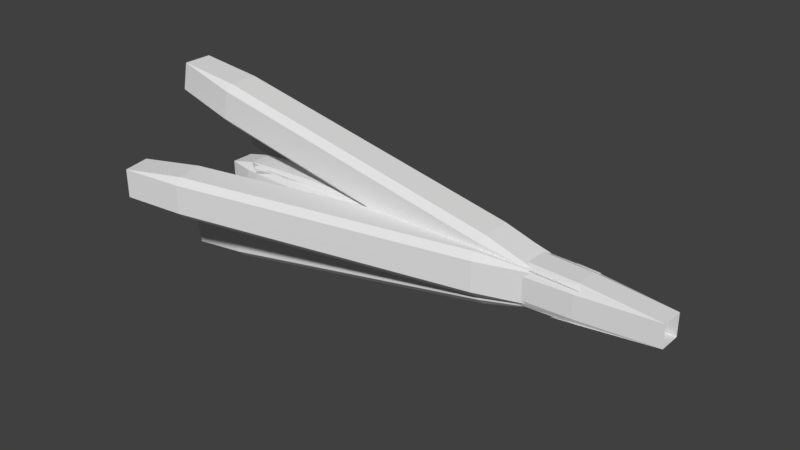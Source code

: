 # Source: QuakeGun_1.blend  (saved by Blender 2.79.0; exported with 4.5.12 LTS)
import bpy
from mathutils import Matrix  # noqa: F401  (used for matrix-valued properties, if any)

bpy.ops.wm.read_factory_settings(use_empty=True)
scene = bpy.context.scene
scene.name = 'Scene'

# ---- collections
col_collection_1 = bpy.data.collections.new('Collection 1'); scene.collection.children.link(col_collection_1)

# ---- world
world_world = bpy.data.worlds.new('World'); scene.world = world_world
world_world.color = (0.05088, 0.05088, 0.05088)
world_world.use_sun_shadow = False
world_world.sun_shadow_jitter_overblur = 0.0
world_world.cycles.sampling_method = 'MANUAL'

# ---- meshes
me_cube_005 = bpy.data.meshes.new('Cube.005')
me_cube_005.from_pydata([(-0.8192, -0.5314, -0.8808), (-0.5314, -0.5314, -1.0), (-0.5314, -0.8192, -0.8808), (-0.8376, -0.8376, -0.7247), (-0.5314, -0.8808, -0.8192), (-0.5314, -1.0, -0.5314), (-0.8192, -0.8808, -0.5314), (-0.8376, -0.7247, -0.8376), (-0.8808, -0.5314, -0.8192), (-0.7247, -0.8376, -0.8376), (-0.8808, -0.8192, -0.5314), (-1.0, -0.5314, -0.5314), (-0.8192, -0.8808, 0.5314), (-0.5314, -1.0, 0.5314), (-0.5314, -0.8808, 0.8192), (-0.8376, -0.7247, 0.8376), (-0.5314, -0.8192, 0.8808), (-0.5314, -0.5314, 1.0), (-0.8192, -0.5314, 0.8808), (-0.8376, -0.8376, 0.7247), (-0.8808, -0.8192, 0.5314), (-0.7247, -0.8376, 0.8376), (-0.8808, -0.5314, 0.8192), (-1.0, -0.5314, 0.5314), (-0.5314, 0.8192, -0.8808), (-0.5314, 0.5314, -1.0), (-0.8192, 0.5314, -0.8808), (-0.8376, 0.8376, -0.7247), (-0.8808, 0.5314, -0.8192), (-1.0, 0.5314, -0.5314), (-0.8808, 0.8192, -0.5314), (-0.7247, 0.8376, -0.8376), (-0.5314, 0.8808, -0.8192), (-0.8376, 0.7247, -0.8376), (-0.8192, 0.8808, -0.5314), (-0.5314, 1.0, -0.5314), (-0.8192, 0.5314, 0.8808), (-0.5314, 0.5314, 1.0), (-0.5314, 0.8192, 0.8808), (-0.8376, 0.8376, 0.7247), (-0.5314, 0.8808, 0.8192), (-0.5314, 1.0, 0.5314), (-0.8192, 0.8808, 0.5314), (-0.8376, 0.7247, 0.8376), (-0.8808, 0.5314, 0.8192), (-0.7247, 0.8376, 0.8376), (-0.8808, 0.8192, 0.5314), (-1.0, 0.5314, 0.5314), (0.5314, -0.8192, -0.8808), (0.5314, -0.5314, -1.0), (0.8192, -0.5314, -0.8808), (0.8376, -0.8376, -0.7247), (0.7247, -0.8376, -0.8376), (1.169, -0.5314, -0.5314), (0.5314, -0.8808, -0.8192), (0.8376, -0.7247, -0.8376), (0.8192, -0.8808, -0.5314), (0.5314, -1.0, -0.5314), (0.8192, -0.5314, 0.8808), (0.5314, -0.5314, 1.0), (0.5314, -0.8192, 0.8808), (0.8376, -0.8376, 0.7247), (0.5314, -0.8808, 0.8192), (0.5314, -1.0, 0.5314), (0.8192, -0.8808, 0.5314), (0.8376, -0.7247, 0.8376), (0.7247, -0.8376, 0.8376), (1.169, -0.5314, 0.5314), (0.8192, 0.5314, -0.8808), (0.5314, 0.5314, -1.0), (0.5314, 0.8192, -0.8808), (0.8376, 0.8376, -0.7247), (0.5314, 0.8808, -0.8192), (0.5314, 1.0, -0.5314), (0.8192, 0.8808, -0.5314), (0.8376, 0.7247, -0.8376), (0.7247, 0.8376, -0.8376), (1.169, 0.5314, -0.5314), (0.5314, 0.8192, 0.8808), (0.5314, 0.5314, 1.0), (0.8192, 0.5314, 0.8808), (0.8376, 0.8376, 0.7247), (0.7247, 0.8376, 0.8376), (1.169, 0.5314, 0.5314), (0.5314, 0.8808, 0.8192), (0.8376, 0.7247, 0.8376), (0.8192, 0.8808, 0.5314), (0.5314, 1.0, 0.5314)], [], [(11, 23, 47, 29), (70, 24, 32, 72), (15, 19, 21), (39, 43, 45), (25, 69, 49, 1), (60, 16, 14, 62), (42, 34, 30, 46), (38, 78, 84, 40), (50, 68, 77, 53), (71, 75, 76), (83, 77, 74, 86), (3, 7, 9), (57, 63, 13, 5), (79, 37, 17, 59), (35, 41, 87, 73), (27, 31, 33), (51, 52, 55), (81, 82, 85), (64, 56, 53, 67), (61, 65, 66), (80, 58, 67, 83), (6, 12, 20, 10), (18, 36, 44, 22), (2, 48, 54, 4), (0, 1, 2, 3), (4, 5, 6, 7), (8, 9, 10, 11), (12, 13, 14, 15), (16, 17, 18, 19), (20, 21, 22, 23), (24, 25, 26, 27), (28, 29, 30, 31), (32, 33, 34, 35), (36, 37, 38, 39), (40, 41, 42, 43), (44, 45, 46, 47), (48, 49, 50, 51), (54, 55, 56, 57), (58, 59, 60, 61), (62, 63, 64, 65), (68, 69, 70, 71), (72, 73, 74, 75), (78, 79, 80, 81), (84, 85, 86, 87), (8, 0, 3, 9), (2, 4, 7, 3), (6, 10, 9, 7), (20, 12, 15, 21), (14, 16, 19, 15), (18, 22, 21, 19), (32, 24, 27, 33), (26, 28, 31, 27), (30, 34, 33, 31), (44, 36, 39, 45), (38, 40, 43, 39), (42, 46, 45, 43), (54, 48, 51, 55), (50, 53, 52, 51), (53, 56, 55, 52), (67, 58, 61, 66), (60, 62, 65, 61), (64, 67, 66, 65), (77, 68, 71, 76), (70, 72, 75, 71), (74, 77, 76, 75), (84, 78, 81, 85), (80, 83, 82, 81), (83, 86, 85, 82), (25, 1, 0, 26), (11, 29, 28, 8), (5, 13, 12, 6), (23, 11, 10, 20), (17, 37, 36, 18), (47, 23, 22, 44), (41, 35, 34, 42), (29, 47, 46, 30), (69, 25, 24, 70), (35, 73, 72, 32), (37, 79, 78, 38), (87, 41, 40, 84), (73, 87, 86, 74), (49, 69, 68, 50), (79, 59, 58, 80), (63, 57, 56, 64), (1, 49, 48, 2), (57, 5, 4, 54), (59, 17, 16, 60), (13, 63, 62, 14), (26, 0, 8, 28)])
me_cube_005.use_remesh_preserve_volume = False
me_cube_005.use_remesh_preserve_attributes = False
me_cube_005.use_mirror_vertex_groups = False
me_cube_005.update()
me_cube_004 = bpy.data.meshes.new('Cube.004')
me_cube_004.from_pydata([(-0.7, -0.7, -1.0), (-0.7, -1.0, -0.7), (-1.0, -0.7, -0.7), (-0.7, -1.0, 0.7), (-0.7, -0.7, 1.0), (-1.0, -0.7, 0.7), (-0.7, 0.7, -1.0), (-1.0, 0.7, -0.7), (-0.7, 1.0, -0.7), (-0.7, 0.7, 1.0), (-0.7, 1.0, 0.7), (-1.0, 0.7, 0.7), (0.7, -0.7, -1.0), (1.0, -0.7, -0.7), (0.7, -1.0, -0.7), (0.7, -0.7, 1.0), (0.7, -1.0, 0.7), (1.0, -0.7, 0.7), (0.7, 0.7, -1.0), (0.7, 1.0, -0.7), (1.0, 0.7, -0.7), (0.7, 0.7, 1.0), (1.0, 0.7, 0.7), (0.7, 1.0, 0.7)], [], [(14, 16, 3, 1), (21, 9, 4, 15), (2, 5, 11, 7), (8, 10, 23, 19), (0, 1, 2), (3, 4, 5), (6, 7, 8), (9, 10, 11), (12, 13, 14), (15, 16, 17), (18, 19, 20), (21, 22, 23), (6, 0, 2, 7), (1, 3, 5, 2), (4, 9, 11, 5), (10, 8, 7, 11), (18, 6, 8, 19), (9, 21, 23, 10), (22, 20, 19, 23), (12, 18, 20, 13), (21, 15, 17, 22), (16, 14, 13, 17), (0, 12, 14, 1), (15, 4, 3, 16), (6, 18, 12, 0)])
me_cube_004.use_remesh_preserve_volume = False
me_cube_004.use_remesh_preserve_attributes = False
me_cube_004.use_mirror_vertex_groups = False
me_cube_004.update()
me_cube_003 = bpy.data.meshes.new('Cube.003')
me_cube_003.from_pydata([(-0.7, -0.7, -1.0), (-0.7, -1.0, -0.7), (-1.0, -0.7, -0.7), (-0.7, -1.0, 0.7), (-0.7, -0.7, 1.0), (-1.0, -0.7, 0.7), (-0.7, 0.7, -1.0), (-1.0, 0.7, -0.7), (-0.7, 1.0, -0.7), (-0.7, 0.7, 1.0), (-0.7, 1.0, 0.7), (-1.0, 0.7, 0.7), (0.7, -0.7, -1.0), (1.0, -0.7, -0.7), (0.7, -1.0, -0.7), (0.7, -0.7, 1.0), (0.7, -1.0, 0.7), (1.0, -0.7, 0.7), (0.7, 0.7, -1.0), (0.7, 1.0, -0.7), (1.0, 0.7, -0.7), (0.7, 0.7, 1.0), (1.0, 0.7, 0.7), (0.7, 1.0, 0.7)], [], [(14, 16, 3, 1), (21, 9, 4, 15), (2, 5, 11, 7), (8, 10, 23, 19), (0, 1, 2), (3, 4, 5), (6, 7, 8), (9, 10, 11), (12, 13, 14), (15, 16, 17), (18, 19, 20), (21, 22, 23), (6, 0, 2, 7), (1, 3, 5, 2), (4, 9, 11, 5), (10, 8, 7, 11), (18, 6, 8, 19), (9, 21, 23, 10), (22, 20, 19, 23), (12, 18, 20, 13), (21, 15, 17, 22), (16, 14, 13, 17), (0, 12, 14, 1), (15, 4, 3, 16), (6, 18, 12, 0)])
me_cube_003.use_remesh_preserve_volume = False
me_cube_003.use_remesh_preserve_attributes = False
me_cube_003.use_mirror_vertex_groups = False
me_cube_003.update()
me_cube_002 = bpy.data.meshes.new('Cube.002')
me_cube_002.from_pydata([(-0.7, -0.7, -1.0), (-0.7, -1.0, -0.7), (-1.0, -0.7, -0.7), (-0.7, -1.0, 0.7), (-0.7, -0.7, 1.0), (-1.0, -0.7, 0.7), (-0.7, 0.7, -1.0), (-1.0, 0.7, -0.7), (-0.7, 1.0, -0.7), (-0.7, 0.7, 1.0), (-0.7, 1.0, 0.7), (-1.0, 0.7, 0.7), (0.7, -0.7, -1.0), (1.0, -0.7, -0.7), (0.7, -1.0, -0.7), (0.7, -0.7, 1.0), (0.7, -1.0, 0.7), (1.0, -0.7, 0.7), (0.7, 0.7, -1.0), (0.7, 1.0, -0.7), (1.0, 0.7, -0.7), (0.7, 0.7, 1.0), (1.0, 0.7, 0.7), (0.7, 1.0, 0.7)], [], [(14, 16, 3, 1), (21, 9, 4, 15), (2, 5, 11, 7), (8, 10, 23, 19), (0, 1, 2), (3, 4, 5), (6, 7, 8), (9, 10, 11), (12, 13, 14), (15, 16, 17), (18, 19, 20), (21, 22, 23), (6, 0, 2, 7), (1, 3, 5, 2), (4, 9, 11, 5), (10, 8, 7, 11), (18, 6, 8, 19), (9, 21, 23, 10), (22, 20, 19, 23), (12, 18, 20, 13), (21, 15, 17, 22), (16, 14, 13, 17), (0, 12, 14, 1), (15, 4, 3, 16), (6, 18, 12, 0)])
me_cube_002.use_remesh_preserve_volume = False
me_cube_002.use_remesh_preserve_attributes = False
me_cube_002.use_mirror_vertex_groups = False
me_cube_002.update()
me_cube_001 = bpy.data.meshes.new('Cube.001')
me_cube_001.from_pydata([(-0.7, -0.7, -1.0), (-0.7, -1.0, -0.7), (-1.0, -0.7, -0.7), (-0.7, -1.0, 0.7), (-0.7, -0.7, 1.0), (-1.0, -0.7, 0.7), (-0.7, 0.7, -1.0), (-1.0, 0.7, -0.7), (-0.7, 1.0, -0.7), (-0.7, 0.7, 1.0), (-0.7, 1.0, 0.7), (-1.0, 0.7, 0.7), (0.7, -0.7, -1.0), (1.0, -0.7, -0.7), (0.7, -1.0, -0.7), (0.7, -0.7, 1.0), (0.7, -1.0, 0.7), (1.0, -0.7, 0.7), (0.7, 0.7, -1.0), (0.7, 1.0, -0.7), (1.0, 0.7, -0.7), (0.7, 0.7, 1.0), (1.0, 0.7, 0.7), (0.7, 1.0, 0.7)], [], [(14, 16, 3, 1), (21, 9, 4, 15), (2, 5, 11, 7), (8, 10, 23, 19), (0, 1, 2), (3, 4, 5), (6, 7, 8), (9, 10, 11), (12, 13, 14), (15, 16, 17), (18, 19, 20), (21, 22, 23), (6, 0, 2, 7), (1, 3, 5, 2), (4, 9, 11, 5), (10, 8, 7, 11), (18, 6, 8, 19), (9, 21, 23, 10), (22, 20, 19, 23), (12, 18, 20, 13), (21, 15, 17, 22), (16, 14, 13, 17), (0, 12, 14, 1), (15, 4, 3, 16), (6, 18, 12, 0)])
me_cube_001.use_remesh_preserve_volume = False
me_cube_001.use_remesh_preserve_attributes = False
me_cube_001.use_mirror_vertex_groups = False
me_cube_001.update()

# ---- objects
ob_cube_004 = bpy.data.objects.new('Cube.004', me_cube_005)
ob_cube_003 = bpy.data.objects.new('Cube.003', me_cube_004)
ob_cube_002 = bpy.data.objects.new('Cube.002', me_cube_003)
ob_cube_001 = bpy.data.objects.new('Cube.001', me_cube_002)
ob_cube = bpy.data.objects.new('Cube', me_cube_001)

# ---- transforms, parenting, visibility, modifiers, constraints
ob_cube_004.location = (0.2213, 0.0, 0.3204)
ob_cube_004.scale = (0.7555, 0.07289, 0.07289)
ob_cube_004.lineart.crease_threshold = 0.0
ob_cube_003.location = (0.0, 0.0, 0.47)
ob_cube_003.rotation_euler = (0.0, 0.2028, 0.0)
ob_cube_003.scale = (0.7555, 0.07289, 0.07289)
ob_cube_003.lineart.crease_threshold = 0.0
ob_cube_002.location = (0.0, -0.1458, 0.3242)
ob_cube_002.rotation_euler = (0.0, -0.0, 0.1959)
ob_cube_002.scale = (0.7555, 0.07289, 0.07289)
ob_cube_002.lineart.crease_threshold = 0.0
ob_cube_001.location = (0.0, 0.1458, 0.3242)
ob_cube_001.rotation_euler = (0.0, -0.0, -0.1952)
ob_cube_001.scale = (0.7555, 0.07289, 0.07289)
ob_cube_001.lineart.crease_threshold = 0.0
ob_cube.location = (0.0, 0.0, 0.1784)
ob_cube.rotation_euler = (0.0, -0.1907, 0.0)
ob_cube.scale = (0.7555, 0.07289, 0.07289)
ob_cube.lineart.crease_threshold = 0.0

# ---- collection membership
col_collection_1.objects.link(ob_cube_004)
col_collection_1.objects.link(ob_cube_003)
col_collection_1.objects.link(ob_cube_002)
col_collection_1.objects.link(ob_cube_001)
col_collection_1.objects.link(ob_cube)

# ---- scene / render settings (as saved in the file)
scene.frame_start = 1; scene.frame_end = 250; scene.frame_set(1)
scene.render.engine = 'BLENDER_EEVEE_NEXT'
scene.render.resolution_percentage = 50
scene.render.dither_intensity = 0.0
scene.cycles.use_denoising = False
scene.cycles.samples = 128
scene.cycles.sampling_pattern = 'TABULATED_SOBOL'
scene.cycles.use_adaptive_sampling = False
scene.cycles.use_light_tree = False
scene.cycles.blur_glossy = 0.0
scene.cycles.sample_clamp_indirect = 0.0
scene.view_settings.view_transform = 'Standard'
bpy.context.view_layer.update()

# ---- added for rendering (the .blend has no active camera and no usable light): camera, sun
cam_auto = bpy.data.cameras.new('AutoCamera')
cam_auto.lens = 50.0
cam_auto.sensor_width = 36.0
cam_auto.clip_end = 1000.0
ob_auto_camera = bpy.data.objects.new('AutoCamera', cam_auto)
scene.collection.objects.link(ob_auto_camera)
ob_auto_camera.location = (2.14171, -2.36117, 1.90253)
ob_auto_camera.rotation_euler = (1.09748, -7.21219e-08, 0.694738)
scene.camera = ob_auto_camera
light_auto_sun = bpy.data.lights.new('AutoSun', 'SUN')
light_auto_sun.energy = 3.0
light_auto_sun.angle = 0.0523599
ob_auto_sun = bpy.data.objects.new('AutoSun', light_auto_sun)
scene.collection.objects.link(ob_auto_sun)
ob_auto_sun.rotation_euler = (0.872665, 0.174533, 0.523599)
bpy.context.view_layer.update()
